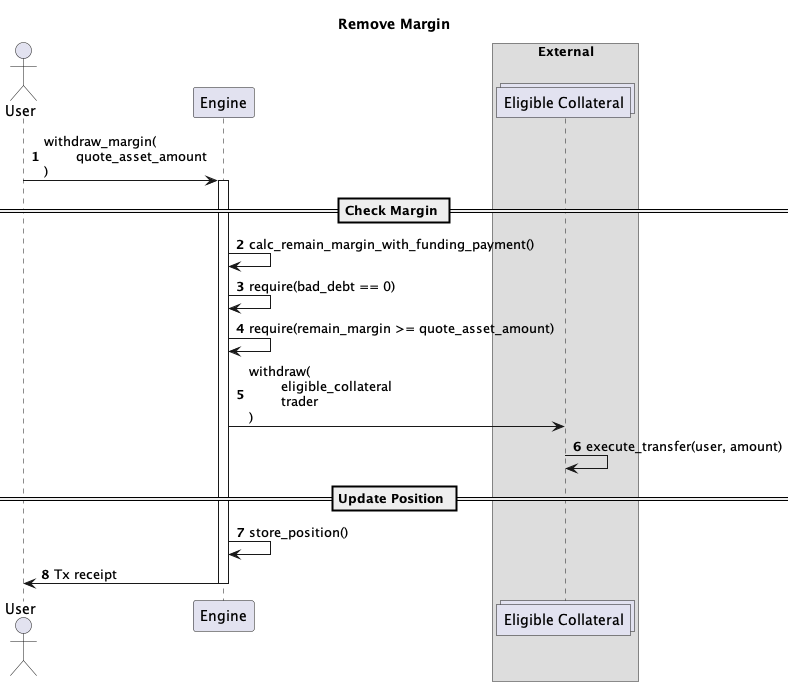

The diagram above was rendered by PlantUML. Its source (embedded in the PNG):
@startuml

autonumber
actor User    

participant "Engine" as engine

box "External"
    collections "Eligible Collateral" as token
end box


title Remove Margin
User -> engine : withdraw_margin(\n\tquote_asset_amount\n)
activate engine

== Check Margin ==

engine -> engine : calc_remain_margin_with_funding_payment()

engine -> engine : require(bad_debt == 0)

engine -> engine : require(remain_margin >= quote_asset_amount)

engine -> token : withdraw(\n\teligible_collateral\n\ttrader\n)

token -> token : execute_transfer(user, amount)
== Update Position ==

engine -> engine : store_position()

engine -> User : Tx receipt
deactivate engine

@enduml